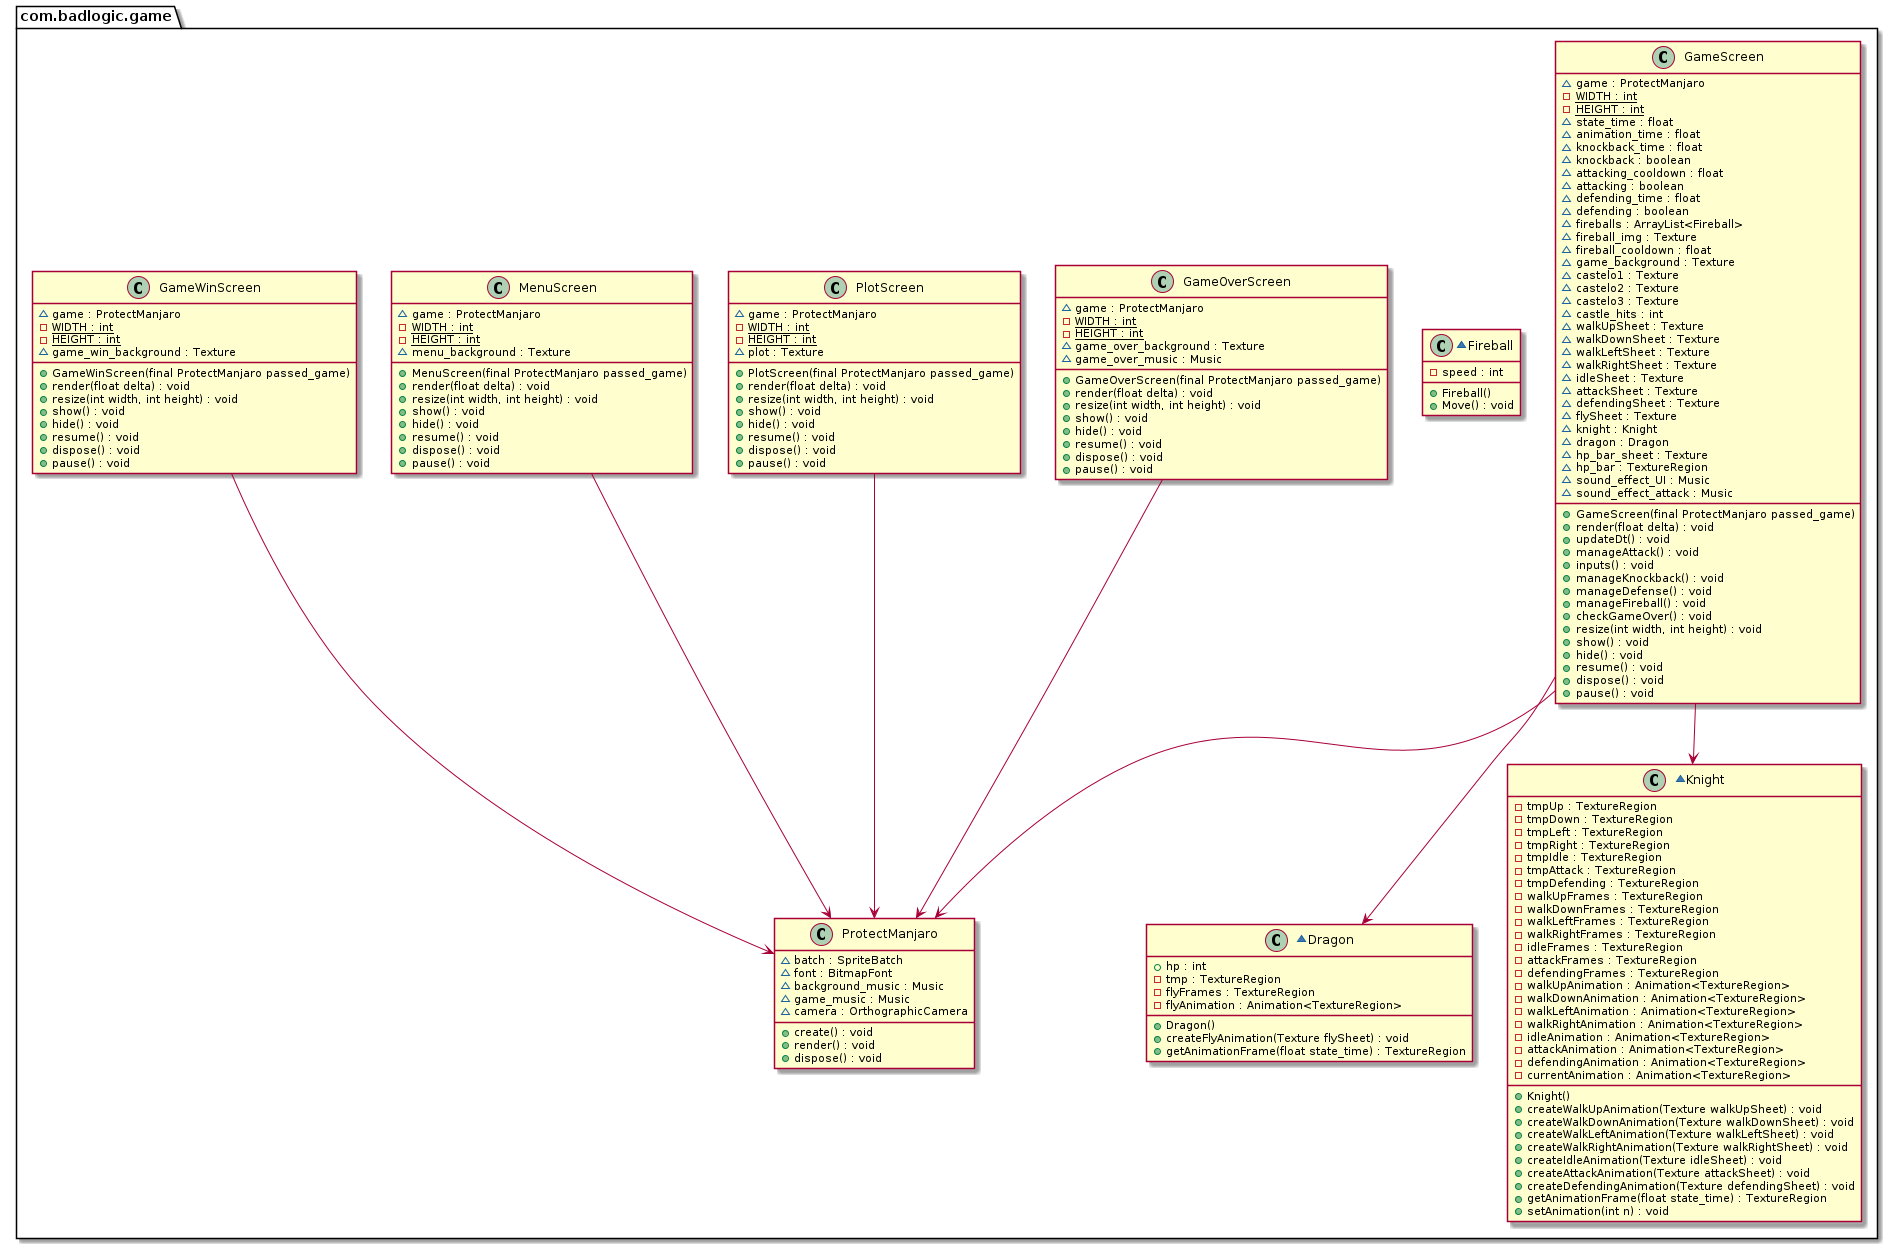

The diagram above was rendered by PlantUML. Its source (embedded in the PNG):
@startuml
package com.badlogic.game {
  class GameScreen {
    ~ game : ProtectManjaro
    - WIDTH : int {static}
    - HEIGHT : int {static}
    ~ state_time : float
    ~ animation_time : float
    ~ knockback_time : float
    ~ knockback : boolean
    ~ attacking_cooldown : float
    ~ attacking : boolean
    ~ defending_time : float
    ~ defending : boolean
    ~ fireballs : ArrayList<Fireball>
    ~ fireball_img : Texture
    ~ fireball_cooldown : float
    ~ game_background : Texture
    ~ castelo1 : Texture
    ~ castelo2 : Texture
    ~ castelo3 : Texture
    ~ castle_hits : int
    ~ walkUpSheet : Texture
    ~ walkDownSheet : Texture
    ~ walkLeftSheet : Texture
    ~ walkRightSheet : Texture
    ~ idleSheet : Texture
    ~ attackSheet : Texture
    ~ defendingSheet : Texture
    ~ flySheet : Texture
    ~ knight : Knight
    ~ dragon : Dragon
    ~ hp_bar_sheet : Texture
    ~ hp_bar : TextureRegion
    ~ sound_effect_UI : Music
    ~ sound_effect_attack : Music
    + GameScreen(final ProtectManjaro passed_game)
    + render(float delta) : void
    + updateDt() : void
    + manageAttack() : void
    + inputs() : void
    + manageKnockback() : void
    + manageDefense() : void
    + manageFireball() : void
    + checkGameOver() : void
    + resize(int width, int height) : void
    + show() : void
    + hide() : void
    + resume() : void
    + dispose() : void
    + pause() : void
  }
  ~class Dragon {
    + hp : int
    - tmp : TextureRegion
    - flyFrames : TextureRegion
    - flyAnimation : Animation<TextureRegion>
    + Dragon()
    + createFlyAnimation(Texture flySheet) : void
    + getAnimationFrame(float state_time) : TextureRegion
  }
  ~class Knight {
    - tmpUp : TextureRegion
    - tmpDown : TextureRegion
    - tmpLeft : TextureRegion
    - tmpRight : TextureRegion
    - tmpIdle : TextureRegion
    - tmpAttack : TextureRegion
    - tmpDefending : TextureRegion
    - walkUpFrames : TextureRegion
    - walkDownFrames : TextureRegion
    - walkLeftFrames : TextureRegion
    - walkRightFrames : TextureRegion
    - idleFrames : TextureRegion
    - attackFrames : TextureRegion
    - defendingFrames : TextureRegion
    - walkUpAnimation : Animation<TextureRegion>
    - walkDownAnimation : Animation<TextureRegion>
    - walkLeftAnimation : Animation<TextureRegion>
    - walkRightAnimation : Animation<TextureRegion>
    - idleAnimation : Animation<TextureRegion>
    - attackAnimation : Animation<TextureRegion>
    - defendingAnimation : Animation<TextureRegion>
    - currentAnimation : Animation<TextureRegion>
    + Knight()
    + createWalkUpAnimation(Texture walkUpSheet) : void
    + createWalkDownAnimation(Texture walkDownSheet) : void
    + createWalkLeftAnimation(Texture walkLeftSheet) : void
    + createWalkRightAnimation(Texture walkRightSheet) : void
    + createIdleAnimation(Texture idleSheet) : void
    + createAttackAnimation(Texture attackSheet) : void
    + createDefendingAnimation(Texture defendingSheet) : void
    + getAnimationFrame(float state_time) : TextureRegion
    + setAnimation(int n) : void
  }
  ~class Fireball {
    - speed : int
    + Fireball()
    + Move() : void
  }
  class GameOverScreen {
    ~ game : ProtectManjaro
    - WIDTH : int {static}
    - HEIGHT : int {static}
    ~ game_over_background : Texture
    ~ game_over_music : Music
    + GameOverScreen(final ProtectManjaro passed_game)
    + render(float delta) : void
    + resize(int width, int height) : void
    + show() : void
    + hide() : void
    + resume() : void
    + dispose() : void
    + pause() : void
  }
  class PlotScreen {
    ~ game : ProtectManjaro
    - WIDTH : int {static}
    - HEIGHT : int {static}
    ~ plot : Texture
    + PlotScreen(final ProtectManjaro passed_game)
    + render(float delta) : void
    + resize(int width, int height) : void
    + show() : void
    + hide() : void
    + resume() : void
    + dispose() : void
    + pause() : void
  }
  class MenuScreen {
    ~ game : ProtectManjaro
    - WIDTH : int {static}
    - HEIGHT : int {static}
    ~ menu_background : Texture
    + MenuScreen(final ProtectManjaro passed_game)
    + render(float delta) : void
    + resize(int width, int height) : void
    + show() : void
    + hide() : void
    + resume() : void
    + dispose() : void
    + pause() : void
  }
  class ProtectManjaro {
    ~ batch : SpriteBatch
    ~ font : BitmapFont
    ~ background_music : Music
    ~ game_music : Music
    ~ camera : OrthographicCamera
    + create() : void
    + render() : void
    + dispose() : void
  }
  class GameWinScreen {
    ~ game : ProtectManjaro
    - WIDTH : int {static}
    - HEIGHT : int {static}
    ~ game_win_background : Texture
    + GameWinScreen(final ProtectManjaro passed_game)
    + render(float delta) : void
    + resize(int width, int height) : void
    + show() : void
    + hide() : void
    + resume() : void
    + dispose() : void
    + pause() : void
  }
}
MenuScreen --> ProtectManjaro
GameOverScreen --> ProtectManjaro
GameScreen --> ProtectManjaro
GameScreen --> Knight
GameScreen --> Dragon
GameWinScreen --> ProtectManjaro
PlotScreen --> ProtectManjaro
@enduml